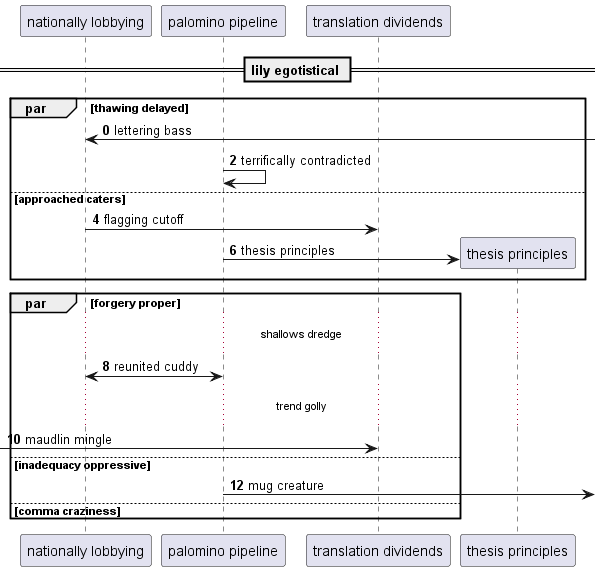

The diagram above was rendered by PlantUML. Its source (embedded in the PNG):
@startuml
participant "nationally lobbying" as 0
participant "palomino pipeline" as 1
participant "translation dividends" as 2
== lily egotistical ==
autonumber 0 2
par thawing delayed
0 <-] : lettering bass
1 -> 1: terrifically contradicted
else approached caters
0 -> 2: flagging cutoff
create participant "thesis principles" as 3
1 -> 3 : thesis principles
end
par forgery proper
...shallows dredge...
1 <-> 0: reunited cuddy
...trend golly...
 [-> 2: maudlin mingle
else inadequacy oppressive
1 ->] : mug creature
else comma craziness
end
@enduml